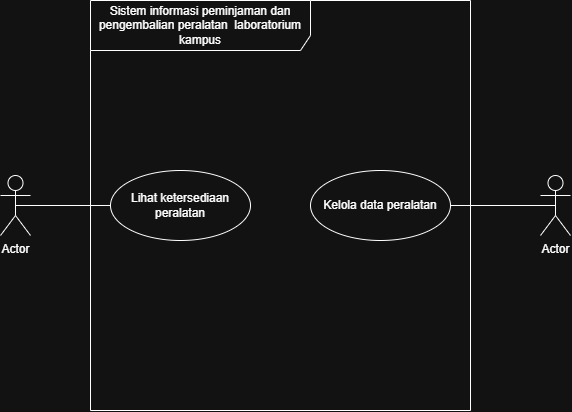

The diagram above was exported from draw.io. Its source (the exported page's mxGraphModel, read from the mxfile embedded in the PNG):
<mxGraphModel dx="1030" dy="561" grid="1" gridSize="10" guides="1" tooltips="1" connect="1" arrows="1" fold="1" page="1" pageScale="1" pageWidth="827" pageHeight="1169" math="0" shadow="0">
  <root>
    <mxCell id="0" />
    <mxCell id="1" parent="0" />
    <mxCell id="O6r1BOSQgM-CO4_kwikU-1" parent="1" style="shape=umlActor;verticalLabelPosition=bottom;verticalAlign=top;html=1;outlineConnect=0;labelPerimeter=1;" value="Actor" vertex="1">
      <mxGeometry height="60" width="30" x="150" y="235" as="geometry" />
    </mxCell>
    <mxCell id="O6r1BOSQgM-CO4_kwikU-2" parent="1" style="shape=umlFrame;whiteSpace=wrap;html=1;pointerEvents=0;recursiveResize=0;container=1;collapsible=0;width=220;height=50;" value="Sistem informasi peminjaman dan pengembalian peralatan&amp;nbsp; laboratorium kampus" vertex="1">
      <mxGeometry height="410" width="380" x="240" y="60" as="geometry" />
    </mxCell>
    <mxCell id="O6r1BOSQgM-CO4_kwikU-5" parent="O6r1BOSQgM-CO4_kwikU-2" style="ellipse;whiteSpace=wrap;html=1;" value="Lihat ketersediaan peralatan" vertex="1">
      <mxGeometry height="70" width="140" x="20" y="170" as="geometry" />
    </mxCell>
    <mxCell id="O6r1BOSQgM-CO4_kwikU-6" parent="O6r1BOSQgM-CO4_kwikU-2" style="ellipse;whiteSpace=wrap;html=1;" value="Kelola data peralatan" vertex="1">
      <mxGeometry height="70" width="140" x="220" y="170" as="geometry" />
    </mxCell>
    <mxCell id="O6r1BOSQgM-CO4_kwikU-3" parent="1" style="shape=umlActor;verticalLabelPosition=bottom;verticalAlign=top;html=1;outlineConnect=0;labelPerimeter=1;" value="Actor" vertex="1">
      <mxGeometry height="60" width="30" x="690" y="235" as="geometry" />
    </mxCell>
    <mxCell id="O6r1BOSQgM-CO4_kwikU-10" edge="1" parent="1" source="O6r1BOSQgM-CO4_kwikU-1" style="endArrow=none;html=1;rounded=0;defaultLabelBackgroundColor=gap;exitX=0.5;exitY=0.5;exitDx=0;exitDy=0;exitPerimeter=0;" target="O6r1BOSQgM-CO4_kwikU-5" value="">
      <mxGeometry height="50" relative="1" width="50" as="geometry">
        <mxPoint x="390" y="320" as="sourcePoint" />
        <mxPoint x="440" y="270" as="targetPoint" />
      </mxGeometry>
    </mxCell>
    <mxCell id="O6r1BOSQgM-CO4_kwikU-11" edge="1" parent="1" source="O6r1BOSQgM-CO4_kwikU-6" style="endArrow=none;html=1;rounded=0;defaultLabelBackgroundColor=gap;exitX=1;exitY=0.5;exitDx=0;exitDy=0;entryX=0.5;entryY=0.5;entryDx=0;entryDy=0;entryPerimeter=0;" target="O6r1BOSQgM-CO4_kwikU-3" value="">
      <mxGeometry height="50" relative="1" width="50" as="geometry">
        <mxPoint x="650" y="180" as="sourcePoint" />
        <mxPoint x="745" y="180" as="targetPoint" />
      </mxGeometry>
    </mxCell>
  </root>
</mxGraphModel>